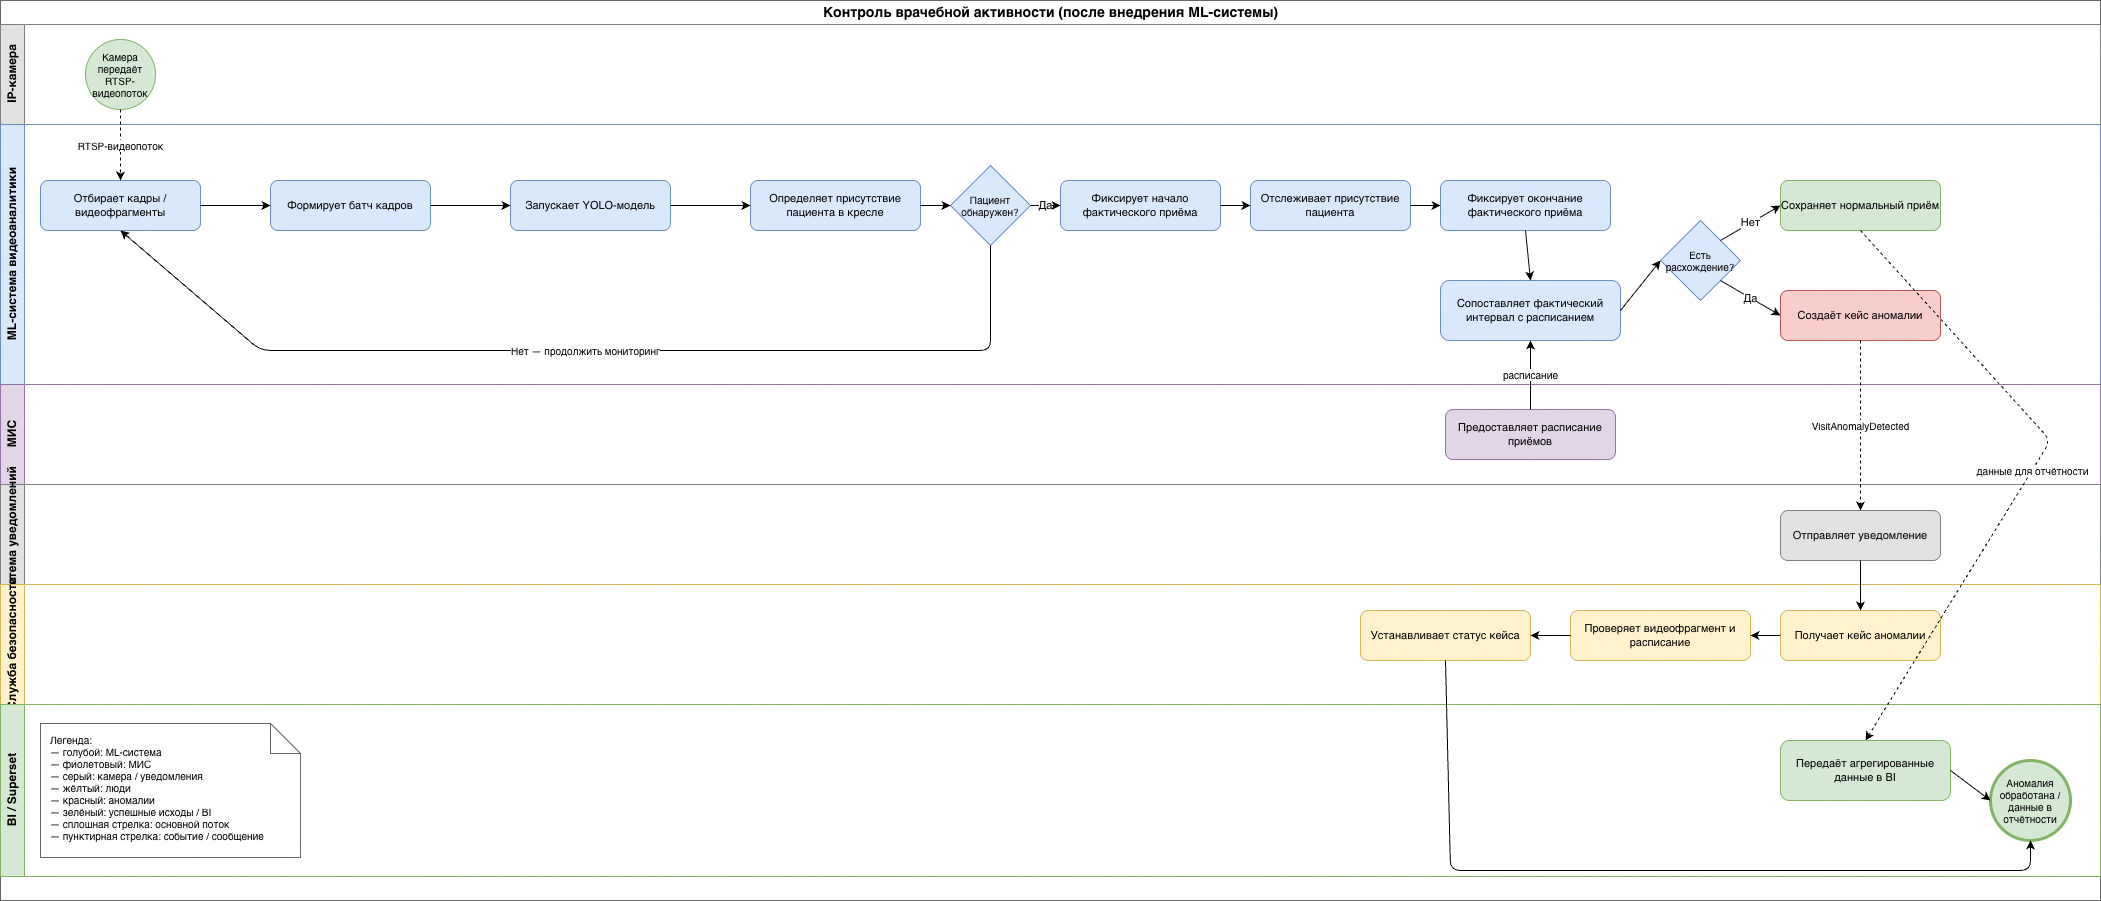

The diagram above was exported from draw.io. Its source (the exported page's mxGraphModel, read from the mxfile embedded in the PNG):
<mxGraphModel dx="3051" dy="1056" grid="1" gridSize="10" guides="1" tooltips="1" connect="1" arrows="1" fold="1" page="1" pageScale="1" pageWidth="827" pageHeight="1169" math="0" shadow="0">
  <root>
    <mxCell id="0" />
    <mxCell id="1" parent="0" />
    <mxCell id="X6_uTmuV0myWgGCE8VwL-1" parent="1" style="shape=swimlane;html=1;startSize=24;fontSize=14;fontStyle=1;fillColor=#FFFFFF;strokeColor=#666666;" value="Контроль врачебной активности (после внедрения ML-системы)" vertex="1">
      <mxGeometry height="900" width="2100" x="-360" y="80" as="geometry" />
    </mxCell>
    <mxCell id="X6_uTmuV0myWgGCE8VwL-2" parent="X6_uTmuV0myWgGCE8VwL-1" style="shape=swimlane;html=1;horizontal=0;startSize=24;fontSize=12;fontStyle=1;fillColor=#E1E1E1;strokeColor=#808080;swimlaneFillColor=#FFFFFF;" value="IP-камера" vertex="1">
      <mxGeometry height="100" width="2100" y="24" as="geometry" />
    </mxCell>
    <mxCell id="X6_uTmuV0myWgGCE8VwL-8" parent="X6_uTmuV0myWgGCE8VwL-2" style="ellipse;html=1;fillColor=#D5E8D4;strokeColor=#82B366;fontSize=10;whiteSpace=wrap;" value="Камера передаёт RTSP-видеопоток" vertex="1">
      <mxGeometry height="70" width="70" x="85" y="15" as="geometry" />
    </mxCell>
    <mxCell id="X6_uTmuV0myWgGCE8VwL-3" parent="X6_uTmuV0myWgGCE8VwL-1" style="shape=swimlane;html=1;horizontal=0;startSize=24;fontSize=12;fontStyle=1;fillColor=#DAE8FC;strokeColor=#6C8EBF;swimlaneFillColor=#FFFFFF;" value="ML-система видеоаналитики" vertex="1">
      <mxGeometry height="260" width="2100" y="124" as="geometry" />
    </mxCell>
    <mxCell id="X6_uTmuV0myWgGCE8VwL-9" parent="X6_uTmuV0myWgGCE8VwL-3" style="rounded=1;whiteSpace=wrap;html=1;fillColor=#DAE8FC;strokeColor=#6C8EBF;fontSize=11;" value="Отбирает кадры / видеофрагменты" vertex="1">
      <mxGeometry height="50" width="160" x="40" y="56" as="geometry" />
    </mxCell>
    <mxCell id="X6_uTmuV0myWgGCE8VwL-10" parent="X6_uTmuV0myWgGCE8VwL-3" style="rounded=1;whiteSpace=wrap;html=1;fillColor=#DAE8FC;strokeColor=#6C8EBF;fontSize=11;" value="Формирует батч кадров" vertex="1">
      <mxGeometry height="50" width="160" x="270" y="56" as="geometry" />
    </mxCell>
    <mxCell id="X6_uTmuV0myWgGCE8VwL-31" edge="1" parent="X6_uTmuV0myWgGCE8VwL-3" source="X6_uTmuV0myWgGCE8VwL-9" style="endArrow=classic;html=1;exitX=1;exitY=0.5;entryX=0;entryY=0.5;" target="X6_uTmuV0myWgGCE8VwL-10">
      <mxGeometry relative="1" as="geometry" />
    </mxCell>
    <mxCell id="X6_uTmuV0myWgGCE8VwL-11" parent="X6_uTmuV0myWgGCE8VwL-3" style="rounded=1;whiteSpace=wrap;html=1;fillColor=#DAE8FC;strokeColor=#6C8EBF;fontSize=11;" value="Запускает YOLO-модель" vertex="1">
      <mxGeometry height="50" width="160" x="510" y="56" as="geometry" />
    </mxCell>
    <mxCell id="X6_uTmuV0myWgGCE8VwL-32" edge="1" parent="X6_uTmuV0myWgGCE8VwL-3" source="X6_uTmuV0myWgGCE8VwL-10" style="endArrow=classic;html=1;exitX=1;exitY=0.5;entryX=0;entryY=0.5;" target="X6_uTmuV0myWgGCE8VwL-11">
      <mxGeometry relative="1" as="geometry" />
    </mxCell>
    <mxCell id="X6_uTmuV0myWgGCE8VwL-13" parent="X6_uTmuV0myWgGCE8VwL-3" style="rhombus;whiteSpace=wrap;html=1;fillColor=#DAE8FC;strokeColor=#6C8EBF;fontSize=10;" value="Пациент&#10;обнаружен?" vertex="1">
      <mxGeometry height="80" width="80" x="950" y="41" as="geometry" />
    </mxCell>
    <mxCell id="X6_uTmuV0myWgGCE8VwL-35" edge="1" parent="X6_uTmuV0myWgGCE8VwL-3" source="X6_uTmuV0myWgGCE8VwL-13" style="endArrow=classic;html=1;exitX=0.5;exitY=1;entryX=0.5;entryY=1;fontSize=10;" target="X6_uTmuV0myWgGCE8VwL-9" value="Нет — продолжить мониторинг">
      <mxGeometry relative="1" as="geometry">
        <Array as="points">
          <mxPoint x="990" y="226" />
          <mxPoint x="260" y="226" />
        </Array>
      </mxGeometry>
    </mxCell>
    <mxCell id="X6_uTmuV0myWgGCE8VwL-19" parent="X6_uTmuV0myWgGCE8VwL-3" style="rhombus;whiteSpace=wrap;html=1;fillColor=#DAE8FC;strokeColor=#6C8EBF;fontSize=10;" value="Есть&#10;расхождение?" vertex="1">
      <mxGeometry height="80" width="80" x="1660" y="96" as="geometry" />
    </mxCell>
    <mxCell id="X6_uTmuV0myWgGCE8VwL-4" parent="X6_uTmuV0myWgGCE8VwL-1" style="shape=swimlane;html=1;horizontal=0;startSize=24;fontSize=12;fontStyle=1;fillColor=#E1D5E7;strokeColor=#9673A6;swimlaneFillColor=#FFFFFF;" value="МИС" vertex="1">
      <mxGeometry height="100" width="2100" y="384" as="geometry" />
    </mxCell>
    <mxCell id="X6_uTmuV0myWgGCE8VwL-18" parent="X6_uTmuV0myWgGCE8VwL-4" style="rounded=1;whiteSpace=wrap;html=1;fillColor=#E1D5E7;strokeColor=#9673A6;fontSize=11;" value="Предоставляет расписание приёмов" vertex="1">
      <mxGeometry height="50" width="170" x="1445" y="25" as="geometry" />
    </mxCell>
    <mxCell id="X6_uTmuV0myWgGCE8VwL-5" parent="X6_uTmuV0myWgGCE8VwL-1" style="shape=swimlane;html=1;horizontal=0;startSize=24;fontSize=12;fontStyle=1;fillColor=#E1E1E1;strokeColor=#808080;swimlaneFillColor=#FFFFFF;" value="Система уведомлений" vertex="1">
      <mxGeometry height="100" width="2100" y="484" as="geometry" />
    </mxCell>
    <mxCell id="X6_uTmuV0myWgGCE8VwL-6" parent="X6_uTmuV0myWgGCE8VwL-1" style="shape=swimlane;html=1;horizontal=0;startSize=24;fontSize=12;fontStyle=1;fillColor=#FFF2CC;strokeColor=#D6B656;swimlaneFillColor=#FFFFFF;" value="Служба безопасности" vertex="1">
      <mxGeometry height="120" width="2100" y="584" as="geometry" />
    </mxCell>
    <mxCell id="X6_uTmuV0myWgGCE8VwL-7" parent="X6_uTmuV0myWgGCE8VwL-1" style="shape=swimlane;html=1;horizontal=0;startSize=24;fontSize=12;fontStyle=1;fillColor=#D5E8D4;strokeColor=#82B366;swimlaneFillColor=#FFFFFF;" value="BI / Superset" vertex="1">
      <mxGeometry height="172" width="2100" y="704" as="geometry" />
    </mxCell>
    <mxCell id="X6_uTmuV0myWgGCE8VwL-29" parent="X6_uTmuV0myWgGCE8VwL-7" style="shape=note;whiteSpace=wrap;html=1;fillColor=#FFFFFF;strokeColor=#666666;fontSize=10;align=left;verticalAlign=top;spacingLeft=8;spacingTop=4;" value="Легенда:&#10;— голубой: ML-система&#10;— фиолетовый: МИС&#10;— серый: камера / уведомления&#10;— жёлтый: люди&#10;— красный: аномалии&#10;— зелёный: успешные исходы / BI&#10;— сплошная стрелка: основной поток&#10;— пунктирная стрелка: событие / сообщение" vertex="1">
      <mxGeometry height="134" width="260" x="40" y="19" as="geometry" />
    </mxCell>
    <mxCell id="X6_uTmuV0myWgGCE8VwL-12" parent="X6_uTmuV0myWgGCE8VwL-1" style="rounded=1;whiteSpace=wrap;html=1;fillColor=#DAE8FC;strokeColor=#6C8EBF;fontSize=11;" value="Определяет присутствие пациента в кресле" vertex="1">
      <mxGeometry height="50" width="170" x="750" y="180" as="geometry" />
    </mxCell>
    <mxCell id="X6_uTmuV0myWgGCE8VwL-14" parent="X6_uTmuV0myWgGCE8VwL-1" style="rounded=1;whiteSpace=wrap;html=1;fillColor=#DAE8FC;strokeColor=#6C8EBF;fontSize=11;" value="Фиксирует начало фактического приёма" vertex="1">
      <mxGeometry height="50" width="160" x="1060" y="180" as="geometry" />
    </mxCell>
    <mxCell id="X6_uTmuV0myWgGCE8VwL-15" parent="X6_uTmuV0myWgGCE8VwL-1" style="rounded=1;whiteSpace=wrap;html=1;fillColor=#DAE8FC;strokeColor=#6C8EBF;fontSize=11;" value="Отслеживает присутствие пациента" vertex="1">
      <mxGeometry height="50" width="160" x="1250" y="180" as="geometry" />
    </mxCell>
    <mxCell id="X6_uTmuV0myWgGCE8VwL-16" parent="X6_uTmuV0myWgGCE8VwL-1" style="rounded=1;whiteSpace=wrap;html=1;fillColor=#DAE8FC;strokeColor=#6C8EBF;fontSize=11;" value="Фиксирует окончание фактического приёма" vertex="1">
      <mxGeometry height="50" width="170" x="1440" y="180" as="geometry" />
    </mxCell>
    <mxCell id="X6_uTmuV0myWgGCE8VwL-17" parent="X6_uTmuV0myWgGCE8VwL-1" style="rounded=1;whiteSpace=wrap;html=1;fillColor=#DAE8FC;strokeColor=#6C8EBF;fontSize=11;" value="Сопоставляет фактический интервал с расписанием" vertex="1">
      <mxGeometry height="60" width="180" x="1440" y="280" as="geometry" />
    </mxCell>
    <mxCell id="X6_uTmuV0myWgGCE8VwL-20" parent="X6_uTmuV0myWgGCE8VwL-1" style="rounded=1;whiteSpace=wrap;html=1;fillColor=#D5E8D4;strokeColor=#82B366;fontSize=11;" value="Сохраняет нормальный приём" vertex="1">
      <mxGeometry height="50" width="160" x="1780" y="180" as="geometry" />
    </mxCell>
    <mxCell id="X6_uTmuV0myWgGCE8VwL-21" parent="X6_uTmuV0myWgGCE8VwL-1" style="rounded=1;whiteSpace=wrap;html=1;fillColor=#F8CECC;strokeColor=#B85450;fontSize=11;" value="Создаёт кейс аномалии" vertex="1">
      <mxGeometry height="50" width="160" x="1780" y="290" as="geometry" />
    </mxCell>
    <mxCell id="X6_uTmuV0myWgGCE8VwL-22" parent="X6_uTmuV0myWgGCE8VwL-1" style="rounded=1;whiteSpace=wrap;html=1;fillColor=#E1E1E1;strokeColor=#808080;fontSize=11;" value="Отправляет уведомление" vertex="1">
      <mxGeometry height="50" width="160" x="1780" y="510" as="geometry" />
    </mxCell>
    <mxCell id="X6_uTmuV0myWgGCE8VwL-23" parent="X6_uTmuV0myWgGCE8VwL-1" style="rounded=1;whiteSpace=wrap;html=1;fillColor=#FFF2CC;strokeColor=#D6B656;fontSize=11;" value="Получает кейс аномалии" vertex="1">
      <mxGeometry height="50" width="160" x="1780" y="610" as="geometry" />
    </mxCell>
    <mxCell id="X6_uTmuV0myWgGCE8VwL-24" parent="X6_uTmuV0myWgGCE8VwL-1" style="rounded=1;whiteSpace=wrap;html=1;fillColor=#FFF2CC;strokeColor=#D6B656;fontSize=11;" value="Проверяет видеофрагмент и расписание" vertex="1">
      <mxGeometry height="50" width="180" x="1570" y="610" as="geometry" />
    </mxCell>
    <mxCell id="X6_uTmuV0myWgGCE8VwL-25" parent="X6_uTmuV0myWgGCE8VwL-1" style="rounded=1;whiteSpace=wrap;html=1;fillColor=#FFF2CC;strokeColor=#D6B656;fontSize=11;" value="Устанавливает статус кейса" vertex="1">
      <mxGeometry height="50" width="170" x="1360" y="610" as="geometry" />
    </mxCell>
    <mxCell id="X6_uTmuV0myWgGCE8VwL-26" parent="X6_uTmuV0myWgGCE8VwL-1" style="rounded=1;whiteSpace=wrap;html=1;fillColor=#D5E8D4;strokeColor=#82B366;fontSize=11;" value="Передаёт агрегированные данные в BI" vertex="1">
      <mxGeometry height="60" width="170" x="1780" y="740" as="geometry" />
    </mxCell>
    <mxCell id="X6_uTmuV0myWgGCE8VwL-27" parent="X6_uTmuV0myWgGCE8VwL-1" style="ellipse;html=1;fillColor=#D5E8D4;strokeColor=#82B366;strokeWidth=3;fontSize=10;whiteSpace=wrap;" value="Аномалия обработана / данные в отчётности" vertex="1">
      <mxGeometry height="80" width="80" x="1990" y="760" as="geometry" />
    </mxCell>
    <mxCell id="X6_uTmuV0myWgGCE8VwL-30" edge="1" parent="X6_uTmuV0myWgGCE8VwL-1" source="X6_uTmuV0myWgGCE8VwL-8" style="endArrow=classic;html=1;dashed=1;fontSize=10;exitX=0.5;exitY=1;entryX=0.5;entryY=0;" target="X6_uTmuV0myWgGCE8VwL-9" value="RTSP-видеопоток">
      <mxGeometry relative="1" as="geometry" />
    </mxCell>
    <mxCell id="X6_uTmuV0myWgGCE8VwL-33" edge="1" parent="X6_uTmuV0myWgGCE8VwL-1" source="X6_uTmuV0myWgGCE8VwL-11" style="endArrow=classic;html=1;exitX=1;exitY=0.5;entryX=0;entryY=0.5;" target="X6_uTmuV0myWgGCE8VwL-12">
      <mxGeometry relative="1" as="geometry" />
    </mxCell>
    <mxCell id="X6_uTmuV0myWgGCE8VwL-34" edge="1" parent="X6_uTmuV0myWgGCE8VwL-1" source="X6_uTmuV0myWgGCE8VwL-12" style="endArrow=classic;html=1;exitX=1;exitY=0.5;entryX=0;entryY=0.5;" target="X6_uTmuV0myWgGCE8VwL-13">
      <mxGeometry relative="1" as="geometry" />
    </mxCell>
    <mxCell id="X6_uTmuV0myWgGCE8VwL-36" edge="1" parent="X6_uTmuV0myWgGCE8VwL-1" source="X6_uTmuV0myWgGCE8VwL-13" style="endArrow=classic;html=1;exitX=1;exitY=0.5;entryX=0;entryY=0.5;fontSize=11;" target="X6_uTmuV0myWgGCE8VwL-14" value="Да">
      <mxGeometry relative="1" as="geometry" />
    </mxCell>
    <mxCell id="X6_uTmuV0myWgGCE8VwL-37" edge="1" parent="X6_uTmuV0myWgGCE8VwL-1" source="X6_uTmuV0myWgGCE8VwL-14" style="endArrow=classic;html=1;exitX=1;exitY=0.5;entryX=0;entryY=0.5;" target="X6_uTmuV0myWgGCE8VwL-15">
      <mxGeometry relative="1" as="geometry" />
    </mxCell>
    <mxCell id="X6_uTmuV0myWgGCE8VwL-38" edge="1" parent="X6_uTmuV0myWgGCE8VwL-1" source="X6_uTmuV0myWgGCE8VwL-15" style="endArrow=classic;html=1;exitX=1;exitY=0.5;entryX=0;entryY=0.5;" target="X6_uTmuV0myWgGCE8VwL-16">
      <mxGeometry relative="1" as="geometry" />
    </mxCell>
    <mxCell id="X6_uTmuV0myWgGCE8VwL-39" edge="1" parent="X6_uTmuV0myWgGCE8VwL-1" source="X6_uTmuV0myWgGCE8VwL-16" style="endArrow=classic;html=1;exitX=0.5;exitY=1;entryX=0.5;entryY=0;" target="X6_uTmuV0myWgGCE8VwL-17">
      <mxGeometry relative="1" as="geometry" />
    </mxCell>
    <mxCell id="X6_uTmuV0myWgGCE8VwL-40" edge="1" parent="X6_uTmuV0myWgGCE8VwL-1" source="X6_uTmuV0myWgGCE8VwL-18" style="endArrow=classic;html=1;fontSize=10;exitX=0.5;exitY=0;entryX=0.5;entryY=1;" target="X6_uTmuV0myWgGCE8VwL-17" value="расписание">
      <mxGeometry relative="1" as="geometry" />
    </mxCell>
    <mxCell id="X6_uTmuV0myWgGCE8VwL-41" edge="1" parent="X6_uTmuV0myWgGCE8VwL-1" source="X6_uTmuV0myWgGCE8VwL-17" style="endArrow=classic;html=1;exitX=1;exitY=0.5;entryX=0;entryY=0.5;" target="X6_uTmuV0myWgGCE8VwL-19">
      <mxGeometry relative="1" as="geometry" />
    </mxCell>
    <mxCell id="X6_uTmuV0myWgGCE8VwL-42" edge="1" parent="X6_uTmuV0myWgGCE8VwL-1" source="X6_uTmuV0myWgGCE8VwL-19" style="endArrow=classic;html=1;entryX=0;entryY=0.5;fontSize=11;exitX=1;exitY=0;exitDx=0;exitDy=0;" target="X6_uTmuV0myWgGCE8VwL-20" value="Нет">
      <mxGeometry relative="1" as="geometry">
        <mxPoint x="1720" y="250" as="sourcePoint" />
      </mxGeometry>
    </mxCell>
    <mxCell id="X6_uTmuV0myWgGCE8VwL-43" edge="1" parent="X6_uTmuV0myWgGCE8VwL-1" source="X6_uTmuV0myWgGCE8VwL-19" style="endArrow=classic;html=1;exitX=1;exitY=1;entryX=0;entryY=0.5;fontSize=11;exitDx=0;exitDy=0;" target="X6_uTmuV0myWgGCE8VwL-21" value="Да">
      <mxGeometry relative="1" as="geometry" />
    </mxCell>
    <mxCell id="X6_uTmuV0myWgGCE8VwL-44" edge="1" parent="X6_uTmuV0myWgGCE8VwL-1" source="X6_uTmuV0myWgGCE8VwL-21" style="endArrow=classic;html=1;dashed=1;fontSize=10;exitX=0.5;exitY=1;entryX=0.5;entryY=0;" target="X6_uTmuV0myWgGCE8VwL-22" value="VisitAnomalyDetected">
      <mxGeometry relative="1" as="geometry" />
    </mxCell>
    <mxCell id="X6_uTmuV0myWgGCE8VwL-45" edge="1" parent="X6_uTmuV0myWgGCE8VwL-1" source="X6_uTmuV0myWgGCE8VwL-22" style="endArrow=classic;html=1;exitX=0.5;exitY=1;entryX=0.5;entryY=0;" target="X6_uTmuV0myWgGCE8VwL-23">
      <mxGeometry relative="1" as="geometry" />
    </mxCell>
    <mxCell id="X6_uTmuV0myWgGCE8VwL-46" edge="1" parent="X6_uTmuV0myWgGCE8VwL-1" source="X6_uTmuV0myWgGCE8VwL-23" style="endArrow=classic;html=1;exitX=0;exitY=0.5;entryX=1;entryY=0.5;" target="X6_uTmuV0myWgGCE8VwL-24">
      <mxGeometry relative="1" as="geometry" />
    </mxCell>
    <mxCell id="X6_uTmuV0myWgGCE8VwL-47" edge="1" parent="X6_uTmuV0myWgGCE8VwL-1" source="X6_uTmuV0myWgGCE8VwL-24" style="endArrow=classic;html=1;exitX=0;exitY=0.5;entryX=1;entryY=0.5;" target="X6_uTmuV0myWgGCE8VwL-25">
      <mxGeometry relative="1" as="geometry" />
    </mxCell>
    <mxCell id="X6_uTmuV0myWgGCE8VwL-48" edge="1" parent="X6_uTmuV0myWgGCE8VwL-1" source="X6_uTmuV0myWgGCE8VwL-20" style="endArrow=classic;html=1;dashed=1;fontSize=10;exitX=0.5;exitY=1;entryX=0.5;entryY=0;entryDx=0;entryDy=0;" target="X6_uTmuV0myWgGCE8VwL-26" value="данные для отчётности">
      <mxGeometry relative="1" as="geometry">
        <Array as="points">
          <mxPoint x="2050" y="440" />
        </Array>
        <mxPoint x="2040" y="690" as="targetPoint" />
      </mxGeometry>
    </mxCell>
    <mxCell id="X6_uTmuV0myWgGCE8VwL-49" edge="1" parent="X6_uTmuV0myWgGCE8VwL-1" source="X6_uTmuV0myWgGCE8VwL-26" style="endArrow=classic;html=1;exitX=1;exitY=0.5;entryX=0;entryY=0.5;" target="X6_uTmuV0myWgGCE8VwL-27">
      <mxGeometry relative="1" as="geometry" />
    </mxCell>
    <mxCell id="X6_uTmuV0myWgGCE8VwL-50" edge="1" parent="X6_uTmuV0myWgGCE8VwL-1" source="X6_uTmuV0myWgGCE8VwL-25" style="endArrow=classic;html=1;exitX=0.5;exitY=1;entryX=0.5;entryY=1;entryDx=0;entryDy=0;" target="X6_uTmuV0myWgGCE8VwL-27">
      <mxGeometry relative="1" as="geometry">
        <Array as="points">
          <mxPoint x="1450" y="870" />
          <mxPoint x="2030" y="870" />
        </Array>
      </mxGeometry>
    </mxCell>
  </root>
</mxGraphModel>